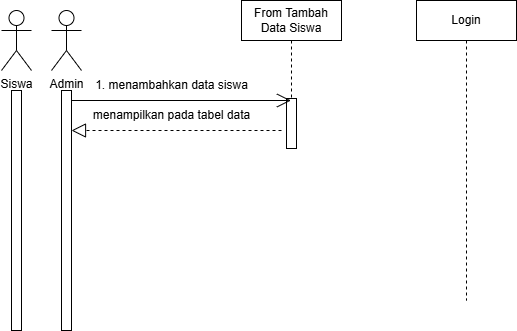

The diagram above was exported from draw.io. Its source (the exported page's mxGraphModel, read from the mxfile embedded in the PNG):
<mxGraphModel dx="1032" dy="539" grid="1" gridSize="10" guides="1" tooltips="1" connect="1" arrows="1" fold="1" page="1" pageScale="1" pageWidth="850" pageHeight="1100" math="0" shadow="0">
  <root>
    <mxCell id="0" />
    <mxCell id="1" parent="0" />
    <mxCell id="13sEn-2MrBlEKsLNKg_m-1" value="Admin" style="shape=umlActor;verticalLabelPosition=bottom;verticalAlign=top;html=1;outlineConnect=0;" vertex="1" parent="1">
      <mxGeometry x="60" y="80" width="30" height="60" as="geometry" />
    </mxCell>
    <mxCell id="13sEn-2MrBlEKsLNKg_m-3" value="" style="html=1;points=[[0,0,0,0,5],[0,1,0,0,-5],[1,0,0,0,5],[1,1,0,0,-5]];perimeter=orthogonalPerimeter;outlineConnect=0;targetShapes=umlLifeline;portConstraint=eastwest;newEdgeStyle={&quot;curved&quot;:0,&quot;rounded&quot;:0};" vertex="1" parent="1">
      <mxGeometry x="70" y="160" width="10" height="240" as="geometry" />
    </mxCell>
    <mxCell id="13sEn-2MrBlEKsLNKg_m-4" value="From Tambah Data Siswa" style="shape=umlLifeline;perimeter=lifelinePerimeter;whiteSpace=wrap;html=1;container=1;dropTarget=0;collapsible=0;recursiveResize=0;outlineConnect=0;portConstraint=eastwest;newEdgeStyle={&quot;curved&quot;:0,&quot;rounded&quot;:0};" vertex="1" parent="1">
      <mxGeometry x="250" y="70" width="100" height="100" as="geometry" />
    </mxCell>
    <mxCell id="13sEn-2MrBlEKsLNKg_m-5" value="" style="html=1;points=[[0,0,0,0,5],[0,1,0,0,-5],[1,0,0,0,5],[1,1,0,0,-5]];perimeter=orthogonalPerimeter;outlineConnect=0;targetShapes=umlLifeline;portConstraint=eastwest;newEdgeStyle={&quot;curved&quot;:0,&quot;rounded&quot;:0};" vertex="1" parent="1">
      <mxGeometry x="295" y="168" width="10" height="50" as="geometry" />
    </mxCell>
    <mxCell id="13sEn-2MrBlEKsLNKg_m-6" value="" style="endArrow=open;endFill=1;endSize=12;html=1;rounded=0;" edge="1" parent="1" target="13sEn-2MrBlEKsLNKg_m-4">
      <mxGeometry width="160" relative="1" as="geometry">
        <mxPoint x="80" y="170" as="sourcePoint" />
        <mxPoint x="220" y="170" as="targetPoint" />
      </mxGeometry>
    </mxCell>
    <mxCell id="13sEn-2MrBlEKsLNKg_m-7" value="1. menambahkan data siswa" style="text;html=1;align=center;verticalAlign=middle;resizable=0;points=[];autosize=1;strokeColor=none;fillColor=none;" vertex="1" parent="1">
      <mxGeometry x="90" y="140" width="180" height="30" as="geometry" />
    </mxCell>
    <mxCell id="13sEn-2MrBlEKsLNKg_m-9" value="" style="endArrow=block;dashed=1;endFill=0;endSize=12;html=1;rounded=0;" edge="1" parent="1" target="13sEn-2MrBlEKsLNKg_m-3">
      <mxGeometry width="160" relative="1" as="geometry">
        <mxPoint x="290" y="200" as="sourcePoint" />
        <mxPoint x="240" y="200" as="targetPoint" />
      </mxGeometry>
    </mxCell>
    <mxCell id="13sEn-2MrBlEKsLNKg_m-10" value="menampilkan pada tabel data" style="text;html=1;align=center;verticalAlign=middle;resizable=0;points=[];autosize=1;strokeColor=none;fillColor=none;" vertex="1" parent="1">
      <mxGeometry x="90" y="170" width="180" height="30" as="geometry" />
    </mxCell>
    <mxCell id="13sEn-2MrBlEKsLNKg_m-11" value="Siswa" style="shape=umlActor;verticalLabelPosition=bottom;verticalAlign=top;html=1;" vertex="1" parent="1">
      <mxGeometry x="10" y="80" width="30" height="60" as="geometry" />
    </mxCell>
    <mxCell id="13sEn-2MrBlEKsLNKg_m-12" value="" style="html=1;points=[[0,0,0,0,5],[0,1,0,0,-5],[1,0,0,0,5],[1,1,0,0,-5]];perimeter=orthogonalPerimeter;outlineConnect=0;targetShapes=umlLifeline;portConstraint=eastwest;newEdgeStyle={&quot;curved&quot;:0,&quot;rounded&quot;:0};" vertex="1" parent="1">
      <mxGeometry x="20" y="160" width="10" height="240" as="geometry" />
    </mxCell>
    <mxCell id="13sEn-2MrBlEKsLNKg_m-13" value="Login" style="shape=umlLifeline;perimeter=lifelinePerimeter;whiteSpace=wrap;html=1;container=1;dropTarget=0;collapsible=0;recursiveResize=0;outlineConnect=0;portConstraint=eastwest;newEdgeStyle={&quot;curved&quot;:0,&quot;rounded&quot;:0};" vertex="1" parent="1">
      <mxGeometry x="425" y="70" width="100" height="300" as="geometry" />
    </mxCell>
  </root>
</mxGraphModel>